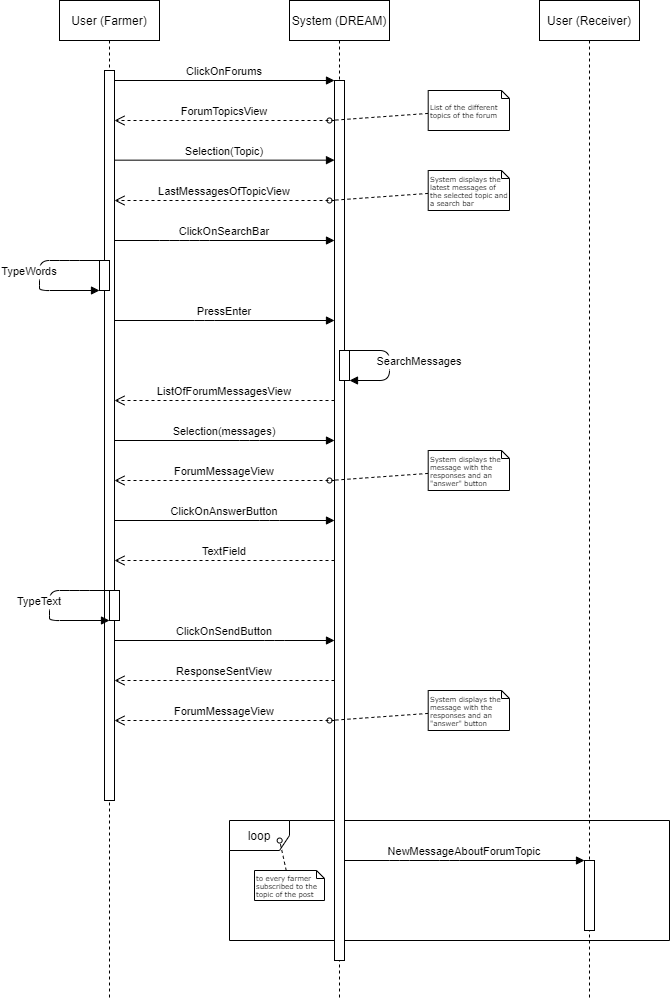

The diagram above was exported from draw.io. Its source (the exported page's mxGraphModel, read from the mxfile embedded in the PNG):
<mxGraphModel dx="1038" dy="641" grid="1" gridSize="10" guides="1" tooltips="1" connect="1" arrows="1" fold="1" page="1" pageScale="1" pageWidth="850" pageHeight="1100" math="0" shadow="0">
  <root>
    <mxCell id="0" />
    <mxCell id="1" parent="0" />
    <mxCell id="AEsNaiCILF90OfoRhXnS-1" value="loop" style="shape=umlFrame;whiteSpace=wrap;html=1;" parent="1" vertex="1">
      <mxGeometry x="400" y="900" width="440" height="120" as="geometry" />
    </mxCell>
    <mxCell id="3nuBFxr9cyL0pnOWT2aG-1" value="User (Farmer)" style="shape=umlLifeline;perimeter=lifelinePerimeter;container=1;collapsible=0;recursiveResize=0;rounded=0;shadow=0;strokeWidth=1;" parent="1" vertex="1">
      <mxGeometry x="230" y="80" width="100" height="1000" as="geometry" />
    </mxCell>
    <mxCell id="3nuBFxr9cyL0pnOWT2aG-2" value="" style="points=[];perimeter=orthogonalPerimeter;rounded=0;shadow=0;strokeWidth=1;" parent="3nuBFxr9cyL0pnOWT2aG-1" vertex="1">
      <mxGeometry x="45" y="70" width="10" height="730" as="geometry" />
    </mxCell>
    <mxCell id="ueI5U4cCE53Lz-YT8RWG-3" value="" style="points=[];perimeter=orthogonalPerimeter;rounded=0;shadow=0;strokeWidth=1;" parent="3nuBFxr9cyL0pnOWT2aG-1" vertex="1">
      <mxGeometry x="40" y="260" width="10" height="30" as="geometry" />
    </mxCell>
    <mxCell id="ueI5U4cCE53Lz-YT8RWG-4" value="TypeWords" style="verticalAlign=bottom;endArrow=block;shadow=0;strokeWidth=1;" parent="3nuBFxr9cyL0pnOWT2aG-1" source="ueI5U4cCE53Lz-YT8RWG-3" target="ueI5U4cCE53Lz-YT8RWG-3" edge="1">
      <mxGeometry x="0.0667" y="-10" relative="1" as="geometry">
        <mxPoint x="-175" y="160" as="sourcePoint" />
        <mxPoint x="-5" y="160" as="targetPoint" />
        <Array as="points">
          <mxPoint x="10" y="260" />
          <mxPoint x="-20" y="260" />
          <mxPoint x="-20" y="280" />
          <mxPoint x="-20" y="290" />
        </Array>
        <mxPoint as="offset" />
      </mxGeometry>
    </mxCell>
    <mxCell id="N_tloAtccxH8235oKgRF-8" value="" style="points=[];perimeter=orthogonalPerimeter;rounded=0;shadow=0;strokeWidth=1;" parent="3nuBFxr9cyL0pnOWT2aG-1" vertex="1">
      <mxGeometry x="50" y="590" width="10" height="30" as="geometry" />
    </mxCell>
    <mxCell id="N_tloAtccxH8235oKgRF-9" value="TypeText" style="verticalAlign=bottom;endArrow=block;shadow=0;strokeWidth=1;" parent="3nuBFxr9cyL0pnOWT2aG-1" source="N_tloAtccxH8235oKgRF-8" target="N_tloAtccxH8235oKgRF-8" edge="1">
      <mxGeometry x="0.0667" y="-10" relative="1" as="geometry">
        <mxPoint x="-395" y="410" as="sourcePoint" />
        <mxPoint x="-225" y="410" as="targetPoint" />
        <Array as="points">
          <mxPoint x="20" y="590" />
          <mxPoint x="-10" y="590" />
          <mxPoint x="-10" y="610" />
          <mxPoint x="-10" y="620" />
        </Array>
        <mxPoint as="offset" />
      </mxGeometry>
    </mxCell>
    <mxCell id="3nuBFxr9cyL0pnOWT2aG-5" value="System (DREAM)" style="shape=umlLifeline;perimeter=lifelinePerimeter;container=1;collapsible=0;recursiveResize=0;rounded=0;shadow=0;strokeWidth=1;" parent="1" vertex="1">
      <mxGeometry x="460" y="80" width="100" height="1000" as="geometry" />
    </mxCell>
    <mxCell id="3nuBFxr9cyL0pnOWT2aG-6" value="" style="points=[];perimeter=orthogonalPerimeter;rounded=0;shadow=0;strokeWidth=1;" parent="3nuBFxr9cyL0pnOWT2aG-5" vertex="1">
      <mxGeometry x="45" y="80" width="10" height="880" as="geometry" />
    </mxCell>
    <mxCell id="-ki9tW6POzLssxUiX_zL-1" value="Selection(Topic)" style="verticalAlign=bottom;endArrow=block;entryX=0;entryY=0;shadow=0;strokeWidth=1;" parent="3nuBFxr9cyL0pnOWT2aG-5" source="3nuBFxr9cyL0pnOWT2aG-2" edge="1">
      <mxGeometry relative="1" as="geometry">
        <mxPoint x="-125" y="159.6600000000001" as="sourcePoint" />
        <mxPoint x="45" y="159.6600000000001" as="targetPoint" />
      </mxGeometry>
    </mxCell>
    <mxCell id="KoDjIgoHYnYrYGWuNQwD-9" value="" style="points=[];perimeter=orthogonalPerimeter;rounded=0;shadow=0;strokeWidth=1;" parent="3nuBFxr9cyL0pnOWT2aG-5" vertex="1">
      <mxGeometry x="50" y="350" width="10" height="30" as="geometry" />
    </mxCell>
    <mxCell id="KoDjIgoHYnYrYGWuNQwD-10" value="SearchMessages" style="verticalAlign=bottom;endArrow=block;shadow=0;strokeWidth=1;" parent="3nuBFxr9cyL0pnOWT2aG-5" source="KoDjIgoHYnYrYGWuNQwD-9" target="KoDjIgoHYnYrYGWuNQwD-9" edge="1">
      <mxGeometry x="0.0909" y="30" relative="1" as="geometry">
        <mxPoint x="-165" y="250" as="sourcePoint" />
        <mxPoint x="5" y="250" as="targetPoint" />
        <Array as="points">
          <mxPoint x="100" y="350" />
          <mxPoint x="100" y="380" />
        </Array>
        <mxPoint as="offset" />
      </mxGeometry>
    </mxCell>
    <mxCell id="3nuBFxr9cyL0pnOWT2aG-7" value="ForumTopicsView" style="verticalAlign=bottom;endArrow=open;dashed=1;endSize=8;shadow=0;strokeWidth=1;" parent="1" source="3nuBFxr9cyL0pnOWT2aG-6" target="3nuBFxr9cyL0pnOWT2aG-2" edge="1">
      <mxGeometry relative="1" as="geometry">
        <mxPoint x="385" y="236" as="targetPoint" />
        <Array as="points">
          <mxPoint x="370" y="200" />
        </Array>
      </mxGeometry>
    </mxCell>
    <mxCell id="3nuBFxr9cyL0pnOWT2aG-8" value="ClickOnForums" style="verticalAlign=bottom;endArrow=block;entryX=0;entryY=0;shadow=0;strokeWidth=1;" parent="1" source="3nuBFxr9cyL0pnOWT2aG-2" target="3nuBFxr9cyL0pnOWT2aG-6" edge="1">
      <mxGeometry relative="1" as="geometry">
        <mxPoint x="385" y="160" as="sourcePoint" />
      </mxGeometry>
    </mxCell>
    <mxCell id="-ki9tW6POzLssxUiX_zL-2" style="edgeStyle=none;rounded=0;html=1;dashed=1;labelBackgroundColor=none;startArrow=none;startFill=0;startSize=5;endArrow=oval;endFill=0;endSize=5;jettySize=auto;orthogonalLoop=1;strokeWidth=1;fontFamily=Verdana;fontSize=12" parent="1" source="-ki9tW6POzLssxUiX_zL-3" edge="1">
      <mxGeometry relative="1" as="geometry">
        <mxPoint x="500" y="200" as="targetPoint" />
        <Array as="points" />
      </mxGeometry>
    </mxCell>
    <mxCell id="-ki9tW6POzLssxUiX_zL-3" value="List of the different topics of the forum" style="shape=note;whiteSpace=wrap;html=1;rounded=0;shadow=0;comic=0;labelBackgroundColor=none;strokeWidth=1;fontFamily=Verdana;fontSize=7;align=left;size=8;" parent="1" vertex="1">
      <mxGeometry x="598.7" y="170" width="81.3" height="40" as="geometry" />
    </mxCell>
    <mxCell id="-ki9tW6POzLssxUiX_zL-4" value="LastMessagesOfTopicView" style="verticalAlign=bottom;endArrow=open;dashed=1;endSize=8;shadow=0;strokeWidth=1;" parent="1" source="3nuBFxr9cyL0pnOWT2aG-6" target="3nuBFxr9cyL0pnOWT2aG-2" edge="1">
      <mxGeometry relative="1" as="geometry">
        <mxPoint x="280.0000000000001" y="280" as="targetPoint" />
        <mxPoint x="450" y="280" as="sourcePoint" />
        <Array as="points">
          <mxPoint x="365" y="280" />
        </Array>
      </mxGeometry>
    </mxCell>
    <mxCell id="1vwTF_eF5UmgLp4DnnYM-2" style="edgeStyle=none;rounded=0;html=1;dashed=1;labelBackgroundColor=none;startArrow=none;startFill=0;startSize=5;endArrow=oval;endFill=0;endSize=5;jettySize=auto;orthogonalLoop=1;strokeWidth=1;fontFamily=Verdana;fontSize=12" parent="1" source="1vwTF_eF5UmgLp4DnnYM-3" edge="1">
      <mxGeometry relative="1" as="geometry">
        <mxPoint x="500" y="280" as="targetPoint" />
        <Array as="points" />
      </mxGeometry>
    </mxCell>
    <mxCell id="1vwTF_eF5UmgLp4DnnYM-3" value="System displays the latest messages of the selected topic and a search bar" style="shape=note;whiteSpace=wrap;html=1;rounded=0;shadow=0;comic=0;labelBackgroundColor=none;strokeWidth=1;fontFamily=Verdana;fontSize=7;align=left;size=8;" parent="1" vertex="1">
      <mxGeometry x="598.7" y="250" width="81.3" height="40" as="geometry" />
    </mxCell>
    <mxCell id="KoDjIgoHYnYrYGWuNQwD-8" value="ClickOnSearchBar" style="verticalAlign=bottom;endArrow=block;shadow=0;strokeWidth=1;" parent="1" source="3nuBFxr9cyL0pnOWT2aG-2" target="3nuBFxr9cyL0pnOWT2aG-6" edge="1">
      <mxGeometry relative="1" as="geometry">
        <mxPoint x="280" y="440" as="sourcePoint" />
        <mxPoint x="500" y="440" as="targetPoint" />
        <Array as="points">
          <mxPoint x="340" y="320" />
          <mxPoint x="370" y="320" />
        </Array>
      </mxGeometry>
    </mxCell>
    <mxCell id="ueI5U4cCE53Lz-YT8RWG-11" value="User (Receiver)" style="shape=umlLifeline;perimeter=lifelinePerimeter;container=1;collapsible=0;recursiveResize=0;rounded=0;shadow=0;strokeWidth=1;" parent="1" vertex="1">
      <mxGeometry x="710" y="80" width="100" height="1000" as="geometry" />
    </mxCell>
    <mxCell id="ueI5U4cCE53Lz-YT8RWG-12" value="" style="points=[];perimeter=orthogonalPerimeter;rounded=0;shadow=0;strokeWidth=1;" parent="ueI5U4cCE53Lz-YT8RWG-11" vertex="1">
      <mxGeometry x="45" y="860" width="10" height="70" as="geometry" />
    </mxCell>
    <mxCell id="ueI5U4cCE53Lz-YT8RWG-16" value="NewMessageAboutForumTopic" style="verticalAlign=bottom;endArrow=block;shadow=0;strokeWidth=1;" parent="1" target="ueI5U4cCE53Lz-YT8RWG-12" edge="1">
      <mxGeometry relative="1" as="geometry">
        <mxPoint x="515" y="940" as="sourcePoint" />
        <mxPoint x="730" y="900" as="targetPoint" />
        <Array as="points">
          <mxPoint x="570" y="940" />
          <mxPoint x="620" y="940" />
        </Array>
      </mxGeometry>
    </mxCell>
    <mxCell id="TVV82pZNmWACqcJ4VTOE-1" value="ListOfForumMessagesView" style="verticalAlign=bottom;endArrow=open;dashed=1;endSize=8;shadow=0;strokeWidth=1;" parent="1" source="3nuBFxr9cyL0pnOWT2aG-6" target="3nuBFxr9cyL0pnOWT2aG-2" edge="1">
      <mxGeometry relative="1" as="geometry">
        <mxPoint x="285" y="359.9999999999999" as="targetPoint" />
        <mxPoint x="510" y="480" as="sourcePoint" />
        <Array as="points">
          <mxPoint x="365" y="480" />
        </Array>
      </mxGeometry>
    </mxCell>
    <mxCell id="TVV82pZNmWACqcJ4VTOE-2" value="PressEnter" style="verticalAlign=bottom;endArrow=block;shadow=0;strokeWidth=1;" parent="1" source="3nuBFxr9cyL0pnOWT2aG-2" target="3nuBFxr9cyL0pnOWT2aG-6" edge="1">
      <mxGeometry relative="1" as="geometry">
        <mxPoint x="290" y="439.9999999999999" as="sourcePoint" />
        <mxPoint x="510" y="439.9999999999999" as="targetPoint" />
        <Array as="points">
          <mxPoint x="375" y="400" />
        </Array>
      </mxGeometry>
    </mxCell>
    <mxCell id="AEsNaiCILF90OfoRhXnS-6" style="edgeStyle=none;rounded=0;html=1;dashed=1;labelBackgroundColor=none;startArrow=none;startFill=0;startSize=5;endArrow=oval;endFill=0;endSize=5;jettySize=auto;orthogonalLoop=1;strokeWidth=1;fontFamily=Verdana;fontSize=12;entryX=0.114;entryY=0.167;entryDx=0;entryDy=0;entryPerimeter=0;" parent="1" source="AEsNaiCILF90OfoRhXnS-7" target="AEsNaiCILF90OfoRhXnS-1" edge="1">
      <mxGeometry relative="1" as="geometry">
        <mxPoint x="429.9181818181819" y="789.9999999999999" as="targetPoint" />
        <Array as="points" />
      </mxGeometry>
    </mxCell>
    <mxCell id="N_tloAtccxH8235oKgRF-2" value="Selection(messages)" style="verticalAlign=bottom;endArrow=block;shadow=0;strokeWidth=1;" parent="1" source="3nuBFxr9cyL0pnOWT2aG-2" target="3nuBFxr9cyL0pnOWT2aG-6" edge="1">
      <mxGeometry relative="1" as="geometry">
        <mxPoint x="285" y="514.6599999999999" as="sourcePoint" />
        <mxPoint x="505" y="514.6599999999999" as="targetPoint" />
        <Array as="points">
          <mxPoint x="420" y="520" />
        </Array>
      </mxGeometry>
    </mxCell>
    <mxCell id="N_tloAtccxH8235oKgRF-4" value="ForumMessageView" style="verticalAlign=bottom;endArrow=open;dashed=1;endSize=8;shadow=0;strokeWidth=1;" parent="1" target="3nuBFxr9cyL0pnOWT2aG-2" edge="1">
      <mxGeometry relative="1" as="geometry">
        <mxPoint x="280" y="559.9999999999999" as="targetPoint" />
        <mxPoint x="505" y="559.9999999999999" as="sourcePoint" />
        <Array as="points">
          <mxPoint x="360" y="560" />
        </Array>
      </mxGeometry>
    </mxCell>
    <mxCell id="N_tloAtccxH8235oKgRF-5" style="edgeStyle=none;rounded=0;html=1;dashed=1;labelBackgroundColor=none;startArrow=none;startFill=0;startSize=5;endArrow=oval;endFill=0;endSize=5;jettySize=auto;orthogonalLoop=1;strokeWidth=1;fontFamily=Verdana;fontSize=12" parent="1" source="N_tloAtccxH8235oKgRF-6" edge="1">
      <mxGeometry relative="1" as="geometry">
        <mxPoint x="500" y="559.9999999999999" as="targetPoint" />
        <Array as="points" />
      </mxGeometry>
    </mxCell>
    <mxCell id="N_tloAtccxH8235oKgRF-6" value="System displays the message with the responses and an &quot;answer&quot; button" style="shape=note;whiteSpace=wrap;html=1;rounded=0;shadow=0;comic=0;labelBackgroundColor=none;strokeWidth=1;fontFamily=Verdana;fontSize=7;align=left;size=8;" parent="1" vertex="1">
      <mxGeometry x="598.7" y="530" width="81.3" height="40" as="geometry" />
    </mxCell>
    <mxCell id="N_tloAtccxH8235oKgRF-7" value="ClickOnAnswerButton" style="verticalAlign=bottom;endArrow=block;shadow=0;strokeWidth=1;" parent="1" source="3nuBFxr9cyL0pnOWT2aG-2" target="3nuBFxr9cyL0pnOWT2aG-6" edge="1">
      <mxGeometry relative="1" as="geometry">
        <mxPoint x="295" y="529.9999999999999" as="sourcePoint" />
        <mxPoint x="515" y="529.9999999999999" as="targetPoint" />
        <Array as="points">
          <mxPoint x="440" y="600" />
        </Array>
      </mxGeometry>
    </mxCell>
    <mxCell id="N_tloAtccxH8235oKgRF-10" value="TextField" style="verticalAlign=bottom;endArrow=open;dashed=1;endSize=8;shadow=0;strokeWidth=1;" parent="1" edge="1">
      <mxGeometry relative="1" as="geometry">
        <mxPoint x="285" y="640" as="targetPoint" />
        <mxPoint x="505" y="640" as="sourcePoint" />
        <Array as="points">
          <mxPoint x="440" y="640" />
          <mxPoint x="360" y="640" />
        </Array>
      </mxGeometry>
    </mxCell>
    <mxCell id="N_tloAtccxH8235oKgRF-11" value="ResponseSentView" style="verticalAlign=bottom;endArrow=open;dashed=1;endSize=8;shadow=0;strokeWidth=1;" parent="1" source="3nuBFxr9cyL0pnOWT2aG-6" target="3nuBFxr9cyL0pnOWT2aG-2" edge="1">
      <mxGeometry relative="1" as="geometry">
        <mxPoint x="275" y="760" as="targetPoint" />
        <mxPoint x="495" y="760" as="sourcePoint" />
        <Array as="points">
          <mxPoint x="430" y="760" />
          <mxPoint x="350" y="760" />
        </Array>
      </mxGeometry>
    </mxCell>
    <mxCell id="N_tloAtccxH8235oKgRF-12" value="ClickOnSendButton" style="verticalAlign=bottom;endArrow=block;shadow=0;strokeWidth=1;" parent="1" source="3nuBFxr9cyL0pnOWT2aG-2" target="3nuBFxr9cyL0pnOWT2aG-6" edge="1">
      <mxGeometry relative="1" as="geometry">
        <mxPoint x="290" y="720" as="sourcePoint" />
        <mxPoint x="510" y="720" as="targetPoint" />
        <Array as="points">
          <mxPoint x="445" y="720" />
        </Array>
      </mxGeometry>
    </mxCell>
    <mxCell id="N_tloAtccxH8235oKgRF-13" value="ForumMessageView" style="verticalAlign=bottom;endArrow=open;dashed=1;endSize=8;shadow=0;strokeWidth=1;" parent="1" source="3nuBFxr9cyL0pnOWT2aG-6" target="3nuBFxr9cyL0pnOWT2aG-2" edge="1">
      <mxGeometry relative="1" as="geometry">
        <mxPoint x="280" y="800" as="targetPoint" />
        <mxPoint x="500" y="800" as="sourcePoint" />
        <Array as="points">
          <mxPoint x="365" y="800" />
          <mxPoint x="325" y="800" />
        </Array>
      </mxGeometry>
    </mxCell>
    <mxCell id="AEsNaiCILF90OfoRhXnS-7" value="to every farmer subscribed to the topic of the post" style="shape=note;whiteSpace=wrap;html=1;rounded=0;shadow=0;comic=0;labelBackgroundColor=none;strokeWidth=1;fontFamily=Verdana;fontSize=7;align=left;size=8;" parent="1" vertex="1">
      <mxGeometry x="425" y="950" width="70" height="30" as="geometry" />
    </mxCell>
    <mxCell id="N_tloAtccxH8235oKgRF-14" style="edgeStyle=none;rounded=0;html=1;dashed=1;labelBackgroundColor=none;startArrow=none;startFill=0;startSize=5;endArrow=oval;endFill=0;endSize=5;jettySize=auto;orthogonalLoop=1;strokeWidth=1;fontFamily=Verdana;fontSize=12" parent="1" source="N_tloAtccxH8235oKgRF-15" edge="1">
      <mxGeometry relative="1" as="geometry">
        <mxPoint x="500" y="799.9999999999999" as="targetPoint" />
        <Array as="points" />
      </mxGeometry>
    </mxCell>
    <mxCell id="N_tloAtccxH8235oKgRF-15" value="System displays the message with the responses and an &quot;answer&quot; button" style="shape=note;whiteSpace=wrap;html=1;rounded=0;shadow=0;comic=0;labelBackgroundColor=none;strokeWidth=1;fontFamily=Verdana;fontSize=7;align=left;size=8;" parent="1" vertex="1">
      <mxGeometry x="598.7" y="770" width="81.3" height="40" as="geometry" />
    </mxCell>
  </root>
</mxGraphModel>